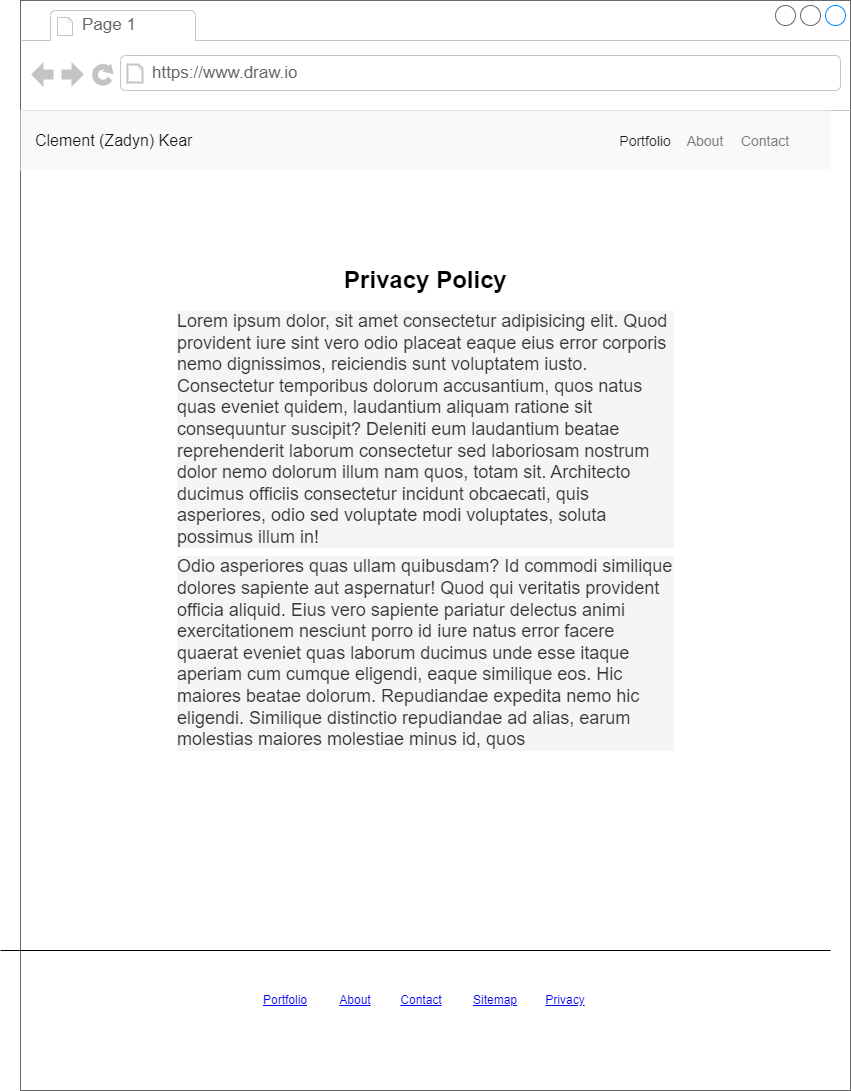

The diagram above was exported from draw.io. Its source (the exported page's mxGraphModel, read from the mxfile embedded in the PNG):
<mxGraphModel dx="1074" dy="1882" grid="1" gridSize="10" guides="1" tooltips="1" connect="1" arrows="1" fold="1" page="1" pageScale="1" pageWidth="850" pageHeight="1100" math="0" shadow="0">
  <root>
    <mxCell id="0" />
    <mxCell id="1" parent="0" />
    <mxCell id="CS78YhV3oa6FseHbBw43-4" value="" style="strokeWidth=1;shadow=0;dashed=0;align=center;html=1;shape=mxgraph.mockup.containers.browserWindow;rSize=0;strokeColor=#666666;strokeColor2=#008cff;strokeColor3=#c4c4c4;mainText=,;recursiveResize=0;" parent="1" vertex="1">
      <mxGeometry x="60" y="40" width="830" height="1090" as="geometry" />
    </mxCell>
    <mxCell id="CS78YhV3oa6FseHbBw43-5" value="Page 1" style="strokeWidth=1;shadow=0;dashed=0;align=center;html=1;shape=mxgraph.mockup.containers.anchor;fontSize=17;fontColor=#666666;align=left;whiteSpace=wrap;" parent="CS78YhV3oa6FseHbBw43-4" vertex="1">
      <mxGeometry x="60" y="12" width="110" height="26" as="geometry" />
    </mxCell>
    <mxCell id="CS78YhV3oa6FseHbBw43-6" value="https://www.draw.io" style="strokeWidth=1;shadow=0;dashed=0;align=center;html=1;shape=mxgraph.mockup.containers.anchor;rSize=0;fontSize=17;fontColor=#666666;align=left;" parent="CS78YhV3oa6FseHbBw43-4" vertex="1">
      <mxGeometry x="130" y="60" width="250" height="26" as="geometry" />
    </mxCell>
    <mxCell id="CS78YhV3oa6FseHbBw43-7" value="Clement (Zadyn) Kear" style="html=1;shadow=0;dashed=0;fillColor=#F8F9FA;strokeColor=none;fontSize=16;fontColor=#181819;align=left;spacing=15;" parent="CS78YhV3oa6FseHbBw43-4" vertex="1">
      <mxGeometry y="110" width="810" height="60" as="geometry" />
    </mxCell>
    <mxCell id="CS78YhV3oa6FseHbBw43-8" value="Portfolio" style="fillColor=none;strokeColor=none;fontSize=14;fontColor=#181819;align=center;" parent="CS78YhV3oa6FseHbBw43-7" vertex="1">
      <mxGeometry width="70" height="40" relative="1" as="geometry">
        <mxPoint x="590" y="10" as="offset" />
      </mxGeometry>
    </mxCell>
    <mxCell id="CS78YhV3oa6FseHbBw43-9" value="About" style="fillColor=none;strokeColor=none;fontSize=14;fontColor=#7C7C7D;align=center;" parent="CS78YhV3oa6FseHbBw43-7" vertex="1">
      <mxGeometry width="50" height="40" relative="1" as="geometry">
        <mxPoint x="660" y="10" as="offset" />
      </mxGeometry>
    </mxCell>
    <mxCell id="CS78YhV3oa6FseHbBw43-22" value="Contact" style="fillColor=none;strokeColor=none;fontSize=14;fontColor=#7C7C7D;align=center;" parent="CS78YhV3oa6FseHbBw43-7" vertex="1">
      <mxGeometry x="719.9999999999999" y="10" width="50" height="40" as="geometry" />
    </mxCell>
    <UserObject label="Portfolio" link="https://www.draw.io" id="CS78YhV3oa6FseHbBw43-54">
      <mxCell style="text;html=1;strokeColor=none;fillColor=none;whiteSpace=wrap;align=center;verticalAlign=middle;fontColor=#0000EE;fontStyle=4;" parent="CS78YhV3oa6FseHbBw43-4" vertex="1">
        <mxGeometry x="235" y="980" width="60" height="40" as="geometry" />
      </mxCell>
    </UserObject>
    <UserObject label="Contact" link="https://www.draw.io" id="CS78YhV3oa6FseHbBw43-55">
      <mxCell style="text;html=1;strokeColor=none;fillColor=none;whiteSpace=wrap;align=center;verticalAlign=middle;fontColor=#0000EE;fontStyle=4;" parent="CS78YhV3oa6FseHbBw43-4" vertex="1">
        <mxGeometry x="370.5" y="980" width="60" height="40" as="geometry" />
      </mxCell>
    </UserObject>
    <UserObject label="Privacy" link="https://www.draw.io" id="CS78YhV3oa6FseHbBw43-56">
      <mxCell style="text;html=1;strokeColor=none;fillColor=none;whiteSpace=wrap;align=center;verticalAlign=middle;fontColor=#0000EE;fontStyle=4;" parent="CS78YhV3oa6FseHbBw43-4" vertex="1">
        <mxGeometry x="515" y="980" width="60" height="40" as="geometry" />
      </mxCell>
    </UserObject>
    <UserObject label="About" link="https://www.draw.io" id="CS78YhV3oa6FseHbBw43-58">
      <mxCell style="text;html=1;strokeColor=none;fillColor=none;whiteSpace=wrap;align=center;verticalAlign=middle;fontColor=#0000EE;fontStyle=4;" parent="CS78YhV3oa6FseHbBw43-4" vertex="1">
        <mxGeometry x="305" y="980" width="60" height="40" as="geometry" />
      </mxCell>
    </UserObject>
    <UserObject label="Sitemap" link="https://www.draw.io" id="CS78YhV3oa6FseHbBw43-59">
      <mxCell style="text;html=1;strokeColor=none;fillColor=none;whiteSpace=wrap;align=center;verticalAlign=middle;fontColor=#0000EE;fontStyle=4;" parent="CS78YhV3oa6FseHbBw43-4" vertex="1">
        <mxGeometry x="445" y="980" width="60" height="40" as="geometry" />
      </mxCell>
    </UserObject>
    <mxCell id="ANWxn_LBeAwNk8a8FgYX-2" value="" style="endArrow=none;html=1;rounded=0;" edge="1" parent="CS78YhV3oa6FseHbBw43-4">
      <mxGeometry width="50" height="50" relative="1" as="geometry">
        <mxPoint x="-20" y="950" as="sourcePoint" />
        <mxPoint x="810" y="950" as="targetPoint" />
      </mxGeometry>
    </mxCell>
    <mxCell id="ANWxn_LBeAwNk8a8FgYX-3" value="&lt;h1&gt;Privacy Policy&lt;/h1&gt;&lt;p style=&quot;box-sizing: border-box; margin: 0.5rem 5rem; padding: 0px; color: rgb(51, 51, 51); font-family: Roboto, sans-serif; font-size: 18px; text-align: start; background-color: rgb(245, 245, 245);&quot;&gt;Lorem ipsum dolor, sit amet consectetur adipisicing elit. Quod provident iure sint vero odio placeat eaque eius error corporis nemo dignissimos, reiciendis sunt voluptatem iusto. Consectetur temporibus dolorum accusantium, quos natus quas eveniet quidem, laudantium aliquam ratione sit consequuntur suscipit? Deleniti eum laudantium beatae reprehenderit laborum consectetur sed laboriosam nostrum dolor nemo dolorum illum nam quos, totam sit. Architecto ducimus officiis consectetur incidunt obcaecati, quis asperiores, odio sed voluptate modi voluptates, soluta possimus illum in!&lt;/p&gt;&lt;p style=&quot;box-sizing: border-box; margin: 0.5rem 5rem; padding: 0px; color: rgb(51, 51, 51); font-family: Roboto, sans-serif; font-size: 18px; text-align: start; background-color: rgb(245, 245, 245);&quot;&gt;Odio asperiores quas ullam quibusdam? Id commodi similique dolores sapiente aut aspernatur! Quod qui veritatis provident officia aliquid. Eius vero sapiente pariatur delectus animi exercitationem nesciunt porro id iure natus error facere quaerat eveniet quas laborum ducimus unde esse itaque aperiam cum cumque eligendi, eaque similique eos. Hic maiores beatae dolorum. Repudiandae expedita nemo hic eligendi. Similique distinctio repudiandae ad alias, earum molestias maiores molestiae minus id, quos&lt;/p&gt;" style="text;html=1;strokeColor=none;fillColor=none;spacing=5;spacingTop=-20;whiteSpace=wrap;overflow=hidden;rounded=0;align=center;" vertex="1" parent="CS78YhV3oa6FseHbBw43-4">
      <mxGeometry x="72.5" y="260" width="665" height="590" as="geometry" />
    </mxCell>
  </root>
</mxGraphModel>